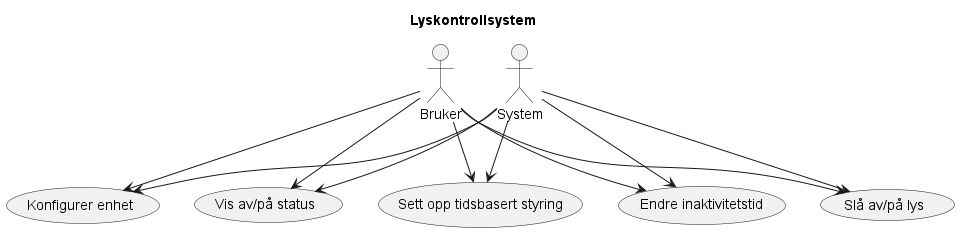

The diagram above was rendered by PlantUML. Its source (embedded in the PNG):
@startuml
title Lyskontrollsystem

actor Bruker
actor System

usecase "Slå av/på lys" as TurnLight
usecase "Konfigurer enhet" as ConfigSettings
usecase "Vis av/på status" as ViewStatus
usecase "Sett opp tidsbasert styring" as TimeControl
usecase "Endre inaktivitetstid" as MotionControl

Bruker --> TurnLight
Bruker --> ConfigSettings
Bruker --> ViewStatus
Bruker --> TimeControl
Bruker --> MotionControl

System --> TurnLight
System --> ConfigSettings
System --> ViewStatus
System --> TimeControl
System --> MotionControl

@enduml